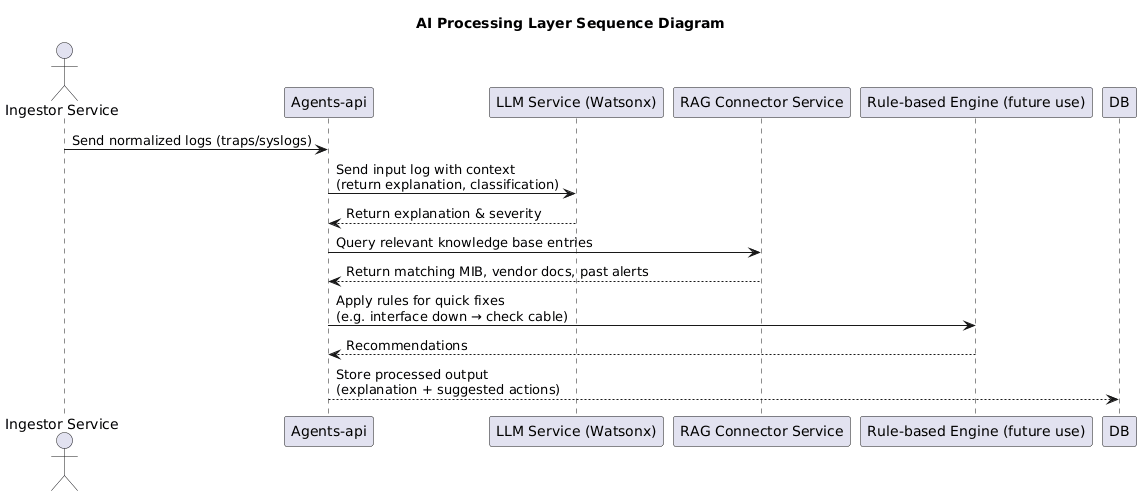

The diagram above was rendered by PlantUML. Its source (embedded in the PNG):
@startuml
title AI Processing Layer Sequence Diagram

actor "Ingestor Service" as Ingestor
participant "Agents-api" as AgentsAPI
participant "LLM Service (Watsonx)" as LLM
participant "RAG Connector Service" as RAG
participant "Rule-based Engine (future use)" as RuleEngine
participant "DB" as DB

Ingestor -> AgentsAPI: Send normalized logs (traps/syslogs)
AgentsAPI -> LLM: Send input log with context\n(return explanation, classification)
LLM --> AgentsAPI: Return explanation & severity
AgentsAPI -> RAG: Query relevant knowledge base entries
RAG --> AgentsAPI: Return matching MIB, vendor docs, past alerts
AgentsAPI -> RuleEngine: Apply rules for quick fixes\n(e.g. interface down → check cable)
RuleEngine --> AgentsAPI: Recommendations
AgentsAPI --> DB: Store processed output\n(explanation + suggested actions)
@enduml